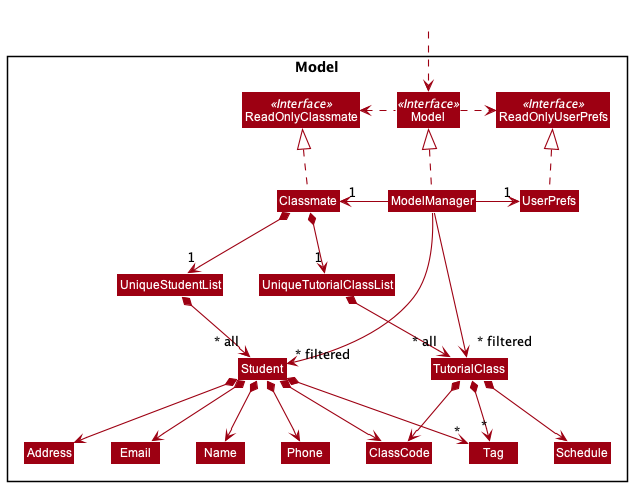

The diagram above was rendered by PlantUML. Its source (embedded in the PNG):
@startuml
!include style.puml
skinparam arrowThickness 1.1
skinparam arrowColor MODEL_COLOR
skinparam classBackgroundColor MODEL_COLOR

Package Model <<Rectangle>>{
Interface ReadOnlyClassmate <<Interface>>
Interface ReadOnlyUserPrefs <<Interface>>
Interface Model <<Interface>>
Class Classmate
Class ReadOnlyClassmate
Class Model
Class ModelManager
Class UserPrefs
Class ReadOnlyUserPrefs


Class UniqueStudentList
Class UniqueTutorialClassList
Class TutorialClass
Class Student
Class Address
Class Email
Class Name
Class Phone
Class Tag
Class ClassCode
Class Schedule

}

Class HiddenOutside #FFFFFF
HiddenOutside ..> Model

Classmate .up.|> ReadOnlyClassmate

ModelManager .up.|> Model
Model .right.> ReadOnlyUserPrefs
Model .left.> ReadOnlyClassmate
ModelManager -left-> "1" Classmate
ModelManager -right-> "1" UserPrefs
UserPrefs .up.|> ReadOnlyUserPrefs

Classmate *--> "1" UniqueStudentList
Classmate *--> "1" UniqueTutorialClassList
UniqueStudentList *-down-> "~* all" Student
UniqueTutorialClassList *-down-> "~* all" TutorialClass
Student *--> Name
Student *--> Phone
Student *--> Email
Student *--> Address
Student *--> ClassCode
Student *--> "*" Tag
TutorialClass *--> ClassCode
TutorialClass *--> "*" Tag
TutorialClass *--> Schedule

Name -[hidden]right-> Phone
Phone -[hidden]right-> Address
Address -[hidden]right-> Email

ModelManager -->"~* filtered" Student
ModelManager -->"~* filtered" TutorialClass
@enduml